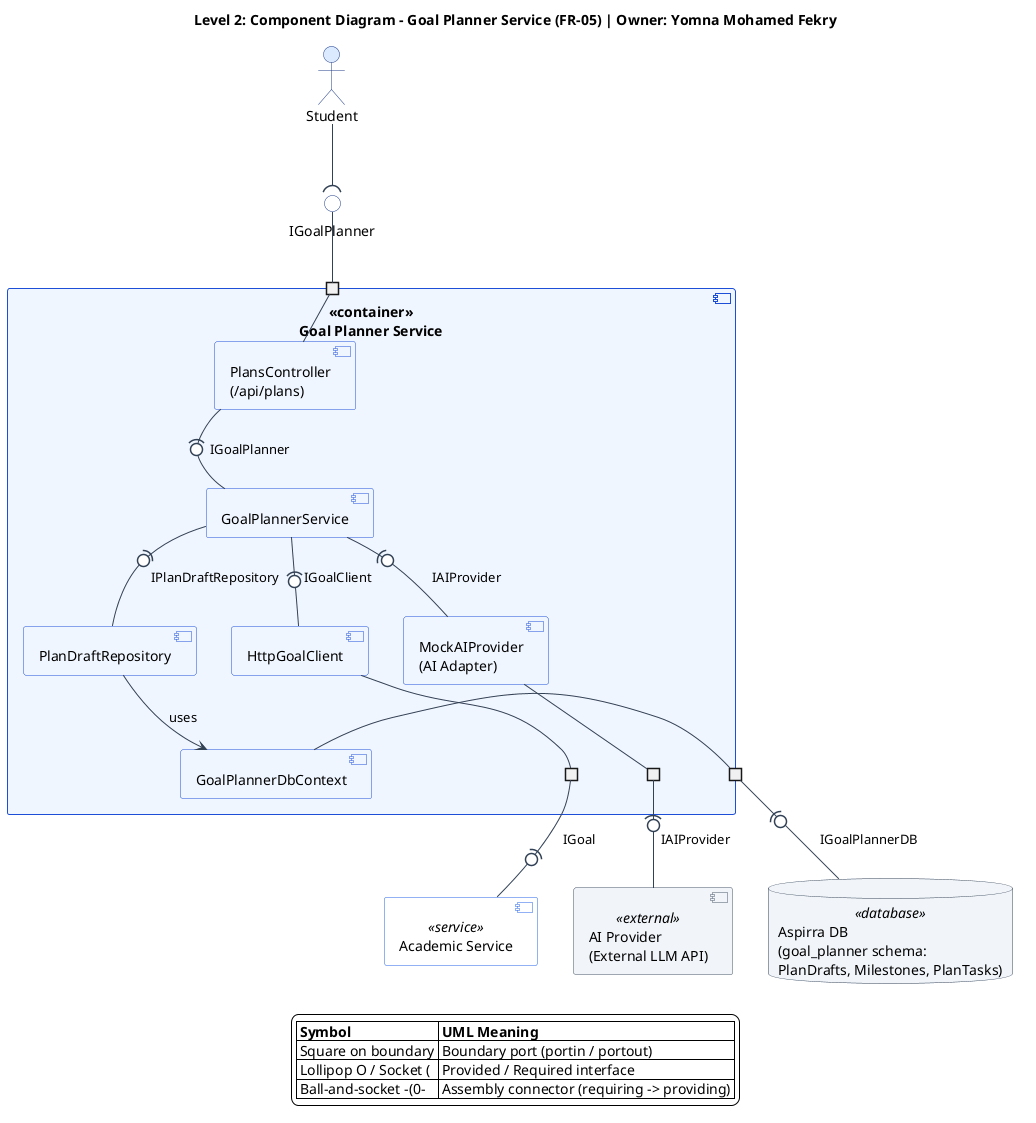

The diagram above was rendered by PlantUML. Its source (embedded in the PNG):
@startuml goal-planner-service-component-diagram
top to bottom direction
skinparam componentStyle uml2
skinparam shadowing false
skinparam defaultFontName Segoe UI
skinparam backgroundColor #FFFFFF
skinparam ArrowColor #334155
skinparam nodesep 35
skinparam ranksep 45
skinparam port {
  BackgroundColor #FFFFFF
  BorderColor #1E3A8A
}
skinparam actor {
  BackgroundColor #DBEAFE
  BorderColor #1E3A8A
}
skinparam component {
  BackgroundColor #EFF6FF
  BorderColor #1D4ED8
  BackgroundColor<<service>> #FFFFFF
  BorderColor<<service>> #2563EB
  BackgroundColor<<external>> #F1F5F9
  BorderColor<<external>> #475569
}
skinparam interface {
  BackgroundColor #FFFFFF
  BorderColor #1E3A8A
}
skinparam database {
  BackgroundColor #F1F5F9
  BorderColor #334155
}

title Level 2: Component Diagram - Goal Planner Service (FR-05) | Owner: Yomna Mohamed Fekry

actor "Student" as student
interface "IGoalPlanner" as p_igplan

component "<<container>>\nGoal Planner Service" as goalPlannerContainer {
  portin " " as port_in
  portout " " as port_goal
  portout " " as port_ai
  portout " " as port_db

  component "PlansController\n(/api/plans)" as ctrl
  component "GoalPlannerService" as svc
  component "HttpGoalClient" as goalClient
  component "MockAIProvider\n(AI Adapter)" as aiAdapter
  component "PlanDraftRepository" as repo
  component "GoalPlannerDbContext" as dbctx

  port_in -- ctrl
  ctrl -(0- svc : IGoalPlanner
  svc -(0- goalClient : IGoalClient
  svc -(0- aiAdapter : IAIProvider
  svc -(0- repo : IPlanDraftRepository
  repo --> dbctx : uses

  goalClient -- port_goal
  aiAdapter -- port_ai
  dbctx -- port_db
}

component "Academic Service" as academicSvc <<service>>
component "AI Provider\n(External LLM API)" as aiProvider <<external>>
database "Aspirra DB\n(goal_planner schema:\nPlanDrafts, Milestones, PlanTasks)" as db <<database>>

student --( p_igplan
p_igplan -- port_in

port_goal -(0- academicSvc : IGoal
port_ai -(0- aiProvider : IAIProvider
port_db -(0- db : IGoalPlannerDB

legend bottom
  |= Symbol |= UML Meaning |
  | Square on boundary | Boundary port (portin / portout) |
  | Lollipop O / Socket ( | Provided / Required interface |
  | Ball-and-socket -(0- | Assembly connector (requiring -> providing) |
endlegend
@enduml